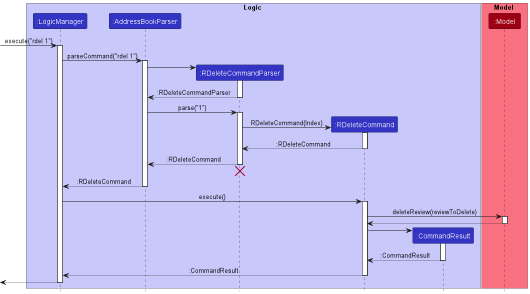

The diagram above was rendered by PlantUML. Its source (embedded in the PNG):
@startuml
!include style.puml
box Logic LOGIC_COLOR_T1
participant ":LogicManager" as LogicManager LOGIC_COLOR
participant ":AddressBookParser" as AddressBookParser LOGIC_COLOR
participant ":RDeleteCommandParser" as RDeleteCommandParser LOGIC_COLOR
participant ":RDeleteCommand" as RDeleteCommand LOGIC_COLOR
participant ":CommandResult" as CommandResult LOGIC_COLOR
end box

box Model MODEL_COLOR_T1
participant ":Model" as Model MODEL_COLOR
end box

[-> LogicManager : execute("rdel 1")
activate LogicManager

LogicManager -> AddressBookParser : parseCommand("rdel 1")
activate AddressBookParser

create RDeleteCommandParser
AddressBookParser -> RDeleteCommandParser
activate RDeleteCommandParser

RDeleteCommandParser --> AddressBookParser: :RDeleteCommandParser
deactivate RDeleteCommandParser

AddressBookParser -> RDeleteCommandParser : parse("1")
activate RDeleteCommandParser

create RDeleteCommand
RDeleteCommandParser -> RDeleteCommand : RDeleteCommand(Index)
activate RDeleteCommand

RDeleteCommand --> RDeleteCommandParser : :RDeleteCommand
deactivate RDeleteCommand

RDeleteCommandParser --> AddressBookParser : :RDeleteCommand
deactivate RDeleteCommandParser
'Hidden arrow to position the destroy marker below the end of the activation bar.
RDeleteCommandParser -[hidden]-> AddressBookParser
destroy RDeleteCommandParser

AddressBookParser --> LogicManager : :RDeleteCommand
deactivate AddressBookParser

LogicManager -> RDeleteCommand : execute()
activate RDeleteCommand

RDeleteCommand -> Model : deleteReview(reviewToDelete)
activate Model

Model --> RDeleteCommand
deactivate Model

create CommandResult
RDeleteCommand -> CommandResult
activate CommandResult

CommandResult --> RDeleteCommand : :CommandResult
deactivate CommandResult

RDeleteCommand --> LogicManager : :CommandResult
deactivate RDeleteCommand

[<--LogicManager
deactivate LogicManager
@enduml